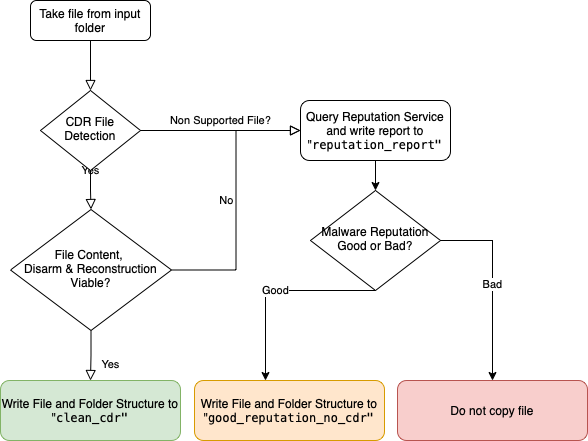

The diagram above was exported from draw.io. Its source (the exported page's mxGraphModel, read from the mxfile embedded in the PNG):
<mxGraphModel dx="1264" dy="1082" grid="1" gridSize="10" guides="1" tooltips="1" connect="1" arrows="1" fold="1" page="1" pageScale="1" pageWidth="827" pageHeight="1169" math="0" shadow="0">
  <root>
    <mxCell id="WIyWlLk6GJQsqaUBKTNV-0" />
    <mxCell id="WIyWlLk6GJQsqaUBKTNV-1" parent="WIyWlLk6GJQsqaUBKTNV-0" />
    <mxCell id="WIyWlLk6GJQsqaUBKTNV-2" value="" style="rounded=0;html=1;jettySize=auto;orthogonalLoop=1;fontSize=11;endArrow=block;endFill=0;endSize=8;strokeWidth=1;shadow=0;labelBackgroundColor=none;edgeStyle=orthogonalEdgeStyle;" parent="WIyWlLk6GJQsqaUBKTNV-1" source="WIyWlLk6GJQsqaUBKTNV-3" target="WIyWlLk6GJQsqaUBKTNV-6" edge="1">
      <mxGeometry relative="1" as="geometry" />
    </mxCell>
    <mxCell id="WIyWlLk6GJQsqaUBKTNV-3" value="Take file from input folder" style="rounded=1;whiteSpace=wrap;html=1;fontSize=12;glass=0;strokeWidth=1;shadow=0;" parent="WIyWlLk6GJQsqaUBKTNV-1" vertex="1">
      <mxGeometry x="160" y="80" width="120" height="40" as="geometry" />
    </mxCell>
    <mxCell id="WIyWlLk6GJQsqaUBKTNV-4" value="Yes" style="rounded=0;html=1;jettySize=auto;orthogonalLoop=1;fontSize=11;endArrow=block;endFill=0;endSize=8;strokeWidth=1;shadow=0;labelBackgroundColor=none;edgeStyle=orthogonalEdgeStyle;" parent="WIyWlLk6GJQsqaUBKTNV-1" source="WIyWlLk6GJQsqaUBKTNV-6" target="WIyWlLk6GJQsqaUBKTNV-10" edge="1">
      <mxGeometry y="20" relative="1" as="geometry">
        <mxPoint as="offset" />
      </mxGeometry>
    </mxCell>
    <mxCell id="WIyWlLk6GJQsqaUBKTNV-5" value="Non Supported File?" style="edgeStyle=orthogonalEdgeStyle;rounded=0;html=1;jettySize=auto;orthogonalLoop=1;fontSize=11;endArrow=block;endFill=0;endSize=8;strokeWidth=1;shadow=0;labelBackgroundColor=none;entryX=0;entryY=0.5;entryDx=0;entryDy=0;" parent="WIyWlLk6GJQsqaUBKTNV-1" source="WIyWlLk6GJQsqaUBKTNV-6" target="ljs7rvXAAnhHi6ciN4Dj-2" edge="1">
      <mxGeometry y="10" relative="1" as="geometry">
        <mxPoint as="offset" />
        <mxPoint x="440" y="210" as="targetPoint" />
      </mxGeometry>
    </mxCell>
    <mxCell id="WIyWlLk6GJQsqaUBKTNV-6" value="CDR File Detection" style="rhombus;whiteSpace=wrap;html=1;shadow=0;fontFamily=Helvetica;fontSize=12;align=center;strokeWidth=1;spacing=6;spacingTop=-4;" parent="WIyWlLk6GJQsqaUBKTNV-1" vertex="1">
      <mxGeometry x="170" y="170" width="100" height="80" as="geometry" />
    </mxCell>
    <mxCell id="WIyWlLk6GJQsqaUBKTNV-8" value="Yes" style="rounded=0;html=1;jettySize=auto;orthogonalLoop=1;fontSize=11;endArrow=block;endFill=0;endSize=8;strokeWidth=1;shadow=0;labelBackgroundColor=none;edgeStyle=orthogonalEdgeStyle;" parent="WIyWlLk6GJQsqaUBKTNV-1" source="WIyWlLk6GJQsqaUBKTNV-10" target="WIyWlLk6GJQsqaUBKTNV-11" edge="1">
      <mxGeometry x="0.3333" y="20" relative="1" as="geometry">
        <mxPoint as="offset" />
      </mxGeometry>
    </mxCell>
    <mxCell id="WIyWlLk6GJQsqaUBKTNV-9" value="No&lt;br&gt;" style="edgeStyle=orthogonalEdgeStyle;rounded=0;html=1;jettySize=auto;orthogonalLoop=1;fontSize=11;endArrow=block;endFill=0;endSize=8;strokeWidth=1;shadow=0;labelBackgroundColor=none;entryX=0;entryY=0.5;entryDx=0;entryDy=0;" parent="WIyWlLk6GJQsqaUBKTNV-1" source="WIyWlLk6GJQsqaUBKTNV-10" target="ljs7rvXAAnhHi6ciN4Dj-2" edge="1">
      <mxGeometry y="10" relative="1" as="geometry">
        <mxPoint as="offset" />
        <mxPoint x="440" y="210" as="targetPoint" />
      </mxGeometry>
    </mxCell>
    <mxCell id="WIyWlLk6GJQsqaUBKTNV-10" value="File Content, &lt;br&gt;Disarm &amp;amp; Reconstruction Viable?" style="rhombus;whiteSpace=wrap;html=1;shadow=0;fontFamily=Helvetica;fontSize=12;align=center;strokeWidth=1;spacing=6;spacingTop=-4;" parent="WIyWlLk6GJQsqaUBKTNV-1" vertex="1">
      <mxGeometry x="140" y="289" width="161" height="121" as="geometry" />
    </mxCell>
    <mxCell id="WIyWlLk6GJQsqaUBKTNV-11" value="Write File and Folder Structure to &quot;&lt;span style=&quot;font-family: Menlo, Monaco, &amp;quot;Courier New&amp;quot;, monospace; text-align: start;&quot;&gt;clean_cdr&quot;&lt;/span&gt;" style="rounded=1;whiteSpace=wrap;html=1;fontSize=12;glass=0;strokeWidth=1;shadow=0;labelBackgroundColor=none;fillColor=#d5e8d4;strokeColor=#82b366;" parent="WIyWlLk6GJQsqaUBKTNV-1" vertex="1">
      <mxGeometry x="130" y="460" width="180" height="60" as="geometry" />
    </mxCell>
    <mxCell id="ljs7rvXAAnhHi6ciN4Dj-1" value="Write File and Folder Structure to &quot;&lt;span style=&quot;font-family: Menlo, Monaco, &amp;quot;Courier New&amp;quot;, monospace; text-align: start;&quot;&gt;good_reputation_no_cdr&lt;/span&gt;&lt;span style=&quot;font-family: Menlo, Monaco, &amp;quot;Courier New&amp;quot;, monospace; text-align: start;&quot;&gt;&quot;&lt;/span&gt;" style="rounded=1;whiteSpace=wrap;html=1;fontSize=12;glass=0;strokeWidth=1;shadow=0;labelBackgroundColor=none;fillColor=#ffe6cc;strokeColor=#d79b00;" vertex="1" parent="WIyWlLk6GJQsqaUBKTNV-1">
      <mxGeometry x="324" y="460" width="190" height="60" as="geometry" />
    </mxCell>
    <mxCell id="ljs7rvXAAnhHi6ciN4Dj-6" style="edgeStyle=orthogonalEdgeStyle;rounded=0;orthogonalLoop=1;jettySize=auto;html=1;exitX=0.5;exitY=1;exitDx=0;exitDy=0;fontColor=#000000;" edge="1" parent="WIyWlLk6GJQsqaUBKTNV-1" source="ljs7rvXAAnhHi6ciN4Dj-2" target="ljs7rvXAAnhHi6ciN4Dj-3">
      <mxGeometry relative="1" as="geometry" />
    </mxCell>
    <mxCell id="ljs7rvXAAnhHi6ciN4Dj-2" value="Query Reputation Service and write report to &quot;&lt;span style=&quot;font-family: Menlo, Monaco, &amp;quot;Courier New&amp;quot;, monospace; text-align: start;&quot;&gt;reputation_report&quot;&lt;br&gt;&lt;/span&gt;" style="rounded=1;whiteSpace=wrap;html=1;fontSize=12;glass=0;strokeWidth=1;shadow=0;fontColor=#000000;labelBackgroundColor=default;strokeColor=#000000;" vertex="1" parent="WIyWlLk6GJQsqaUBKTNV-1">
      <mxGeometry x="430" y="180" width="150" height="60" as="geometry" />
    </mxCell>
    <mxCell id="ljs7rvXAAnhHi6ciN4Dj-5" value="Good" style="edgeStyle=orthogonalEdgeStyle;rounded=0;orthogonalLoop=1;jettySize=auto;html=1;exitX=0.5;exitY=1;exitDx=0;exitDy=0;fontColor=#000000;" edge="1" parent="WIyWlLk6GJQsqaUBKTNV-1" source="ljs7rvXAAnhHi6ciN4Dj-3" target="ljs7rvXAAnhHi6ciN4Dj-1">
      <mxGeometry relative="1" as="geometry">
        <Array as="points">
          <mxPoint x="395" y="370" />
        </Array>
      </mxGeometry>
    </mxCell>
    <mxCell id="ljs7rvXAAnhHi6ciN4Dj-8" value="Bad" style="edgeStyle=orthogonalEdgeStyle;rounded=0;orthogonalLoop=1;jettySize=auto;html=1;exitX=1;exitY=0.5;exitDx=0;exitDy=0;fontColor=#000000;" edge="1" parent="WIyWlLk6GJQsqaUBKTNV-1" source="ljs7rvXAAnhHi6ciN4Dj-3" target="ljs7rvXAAnhHi6ciN4Dj-7">
      <mxGeometry relative="1" as="geometry" />
    </mxCell>
    <mxCell id="ljs7rvXAAnhHi6ciN4Dj-3" value="Malware Reputation Good or Bad?" style="rhombus;whiteSpace=wrap;html=1;shadow=0;fontFamily=Helvetica;fontSize=12;align=center;strokeWidth=1;spacing=6;spacingTop=-4;" vertex="1" parent="WIyWlLk6GJQsqaUBKTNV-1">
      <mxGeometry x="440" y="270" width="130" height="100" as="geometry" />
    </mxCell>
    <mxCell id="ljs7rvXAAnhHi6ciN4Dj-7" value="Do not copy file" style="rounded=1;whiteSpace=wrap;html=1;fontSize=12;glass=0;strokeWidth=1;shadow=0;labelBackgroundColor=none;fillColor=#f8cecc;strokeColor=#b85450;" vertex="1" parent="WIyWlLk6GJQsqaUBKTNV-1">
      <mxGeometry x="527" y="460" width="190" height="60" as="geometry" />
    </mxCell>
  </root>
</mxGraphModel>